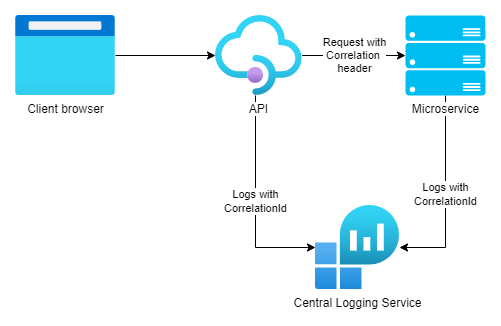

The diagram above was exported from draw.io. Its source (the exported page's mxGraphModel, read from the mxfile embedded in the PNG):
<mxGraphModel dx="1102" dy="905" grid="1" gridSize="10" guides="1" tooltips="1" connect="1" arrows="1" fold="1" page="1" pageScale="1" pageWidth="850" pageHeight="1100" math="0" shadow="0">
  <root>
    <mxCell id="0" />
    <mxCell id="1" parent="0" />
    <mxCell id="konhg2FDPI6YNjJrGvq1-3" style="edgeStyle=orthogonalEdgeStyle;rounded=0;orthogonalLoop=1;jettySize=auto;html=1;" edge="1" parent="1" source="konhg2FDPI6YNjJrGvq1-1" target="konhg2FDPI6YNjJrGvq1-2">
      <mxGeometry relative="1" as="geometry" />
    </mxCell>
    <mxCell id="konhg2FDPI6YNjJrGvq1-1" value="Client browser" style="aspect=fixed;html=1;points=[];align=center;image;fontSize=12;image=img/lib/azure2/general/Browser.svg;" vertex="1" parent="1">
      <mxGeometry x="80" y="120" width="100" height="80" as="geometry" />
    </mxCell>
    <mxCell id="konhg2FDPI6YNjJrGvq1-9" value="Logs with&lt;br&gt;CorrelationId" style="edgeStyle=orthogonalEdgeStyle;rounded=0;orthogonalLoop=1;jettySize=auto;html=1;" edge="1" parent="1" source="konhg2FDPI6YNjJrGvq1-2" target="konhg2FDPI6YNjJrGvq1-8">
      <mxGeometry relative="1" as="geometry">
        <Array as="points">
          <mxPoint x="320" y="352" />
        </Array>
      </mxGeometry>
    </mxCell>
    <mxCell id="konhg2FDPI6YNjJrGvq1-2" value="API" style="aspect=fixed;html=1;points=[];align=center;image;fontSize=12;image=img/lib/azure2/integration/API_Management_Services.svg;" vertex="1" parent="1">
      <mxGeometry x="280" y="120" width="86.67" height="80" as="geometry" />
    </mxCell>
    <mxCell id="konhg2FDPI6YNjJrGvq1-10" value="Logs&amp;nbsp;with&lt;br&gt;CorrelationId" style="edgeStyle=orthogonalEdgeStyle;rounded=0;orthogonalLoop=1;jettySize=auto;html=1;" edge="1" parent="1" source="konhg2FDPI6YNjJrGvq1-4" target="konhg2FDPI6YNjJrGvq1-8">
      <mxGeometry relative="1" as="geometry">
        <Array as="points">
          <mxPoint x="510" y="352" />
        </Array>
      </mxGeometry>
    </mxCell>
    <mxCell id="konhg2FDPI6YNjJrGvq1-8" value="Central Logging Service" style="aspect=fixed;html=1;points=[];align=center;image;fontSize=12;image=img/lib/azure2/analytics/Log_Analytics_Workspaces.svg;" vertex="1" parent="1">
      <mxGeometry x="380" y="310" width="84" height="84" as="geometry" />
    </mxCell>
    <mxCell id="konhg2FDPI6YNjJrGvq1-4" value="Microservice" style="verticalLabelPosition=bottom;html=1;verticalAlign=top;align=center;strokeColor=none;fillColor=#00BEF2;shape=mxgraph.azure.server_rack;labelBackgroundColor=default;" vertex="1" parent="1">
      <mxGeometry x="470" y="120" width="80" height="80" as="geometry" />
    </mxCell>
    <mxCell id="konhg2FDPI6YNjJrGvq1-5" value="Request with&lt;br&gt;Correlation &lt;br&gt;header" style="edgeStyle=orthogonalEdgeStyle;rounded=0;orthogonalLoop=1;jettySize=auto;html=1;" edge="1" parent="1" source="konhg2FDPI6YNjJrGvq1-2" target="konhg2FDPI6YNjJrGvq1-4">
      <mxGeometry relative="1" as="geometry" />
    </mxCell>
  </root>
</mxGraphModel>